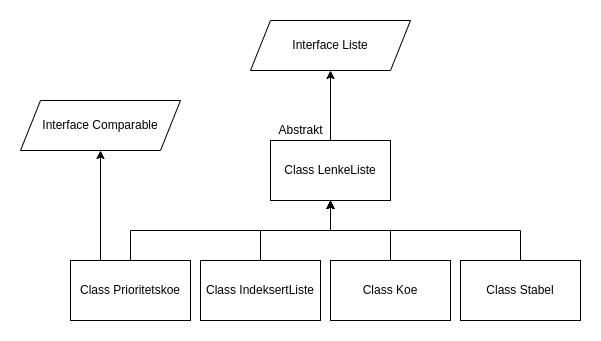

The diagram above was exported from draw.io. Its source (the exported page's mxGraphModel, read from the mxfile embedded in the PNG):
<mxGraphModel dx="1422" dy="773" grid="1" gridSize="10" guides="1" tooltips="1" connect="1" arrows="1" fold="1" page="1" pageScale="1" pageWidth="850" pageHeight="1100" math="0" shadow="0">
  <root>
    <mxCell id="0" />
    <mxCell id="1" parent="0" />
    <mxCell id="y73NTDkH7yGMXWE1bGSD-1" value="Interface Liste" style="shape=parallelogram;perimeter=parallelogramPerimeter;whiteSpace=wrap;html=1;fixedSize=1;" vertex="1" parent="1">
      <mxGeometry x="310" y="80" width="160" height="50" as="geometry" />
    </mxCell>
    <mxCell id="y73NTDkH7yGMXWE1bGSD-14" style="edgeStyle=orthogonalEdgeStyle;rounded=0;orthogonalLoop=1;jettySize=auto;html=1;exitX=0.5;exitY=0;exitDx=0;exitDy=0;" edge="1" parent="1" source="y73NTDkH7yGMXWE1bGSD-2" target="y73NTDkH7yGMXWE1bGSD-1">
      <mxGeometry relative="1" as="geometry" />
    </mxCell>
    <mxCell id="y73NTDkH7yGMXWE1bGSD-2" value="Class LenkeListe" style="rounded=0;whiteSpace=wrap;html=1;" vertex="1" parent="1">
      <mxGeometry x="330" y="200" width="120" height="60" as="geometry" />
    </mxCell>
    <mxCell id="y73NTDkH7yGMXWE1bGSD-17" style="edgeStyle=orthogonalEdgeStyle;rounded=0;orthogonalLoop=1;jettySize=auto;html=1;exitX=0.5;exitY=0;exitDx=0;exitDy=0;entryX=0.5;entryY=1;entryDx=0;entryDy=0;" edge="1" parent="1" source="y73NTDkH7yGMXWE1bGSD-3" target="y73NTDkH7yGMXWE1bGSD-2">
      <mxGeometry relative="1" as="geometry" />
    </mxCell>
    <mxCell id="y73NTDkH7yGMXWE1bGSD-3" value="Class Stabel" style="rounded=0;whiteSpace=wrap;html=1;" vertex="1" parent="1">
      <mxGeometry x="520" y="320" width="120" height="60" as="geometry" />
    </mxCell>
    <mxCell id="y73NTDkH7yGMXWE1bGSD-4" value="Abstrakt" style="text;html=1;align=center;verticalAlign=middle;resizable=0;points=[];autosize=1;strokeColor=none;fillColor=none;" vertex="1" parent="1">
      <mxGeometry x="330" y="180" width="60" height="20" as="geometry" />
    </mxCell>
    <mxCell id="y73NTDkH7yGMXWE1bGSD-16" style="edgeStyle=orthogonalEdgeStyle;rounded=0;orthogonalLoop=1;jettySize=auto;html=1;exitX=0.5;exitY=0;exitDx=0;exitDy=0;" edge="1" parent="1" source="y73NTDkH7yGMXWE1bGSD-5" target="y73NTDkH7yGMXWE1bGSD-2">
      <mxGeometry relative="1" as="geometry" />
    </mxCell>
    <mxCell id="y73NTDkH7yGMXWE1bGSD-5" value="Class Koe" style="rounded=0;whiteSpace=wrap;html=1;" vertex="1" parent="1">
      <mxGeometry x="390" y="320" width="120" height="60" as="geometry" />
    </mxCell>
    <mxCell id="y73NTDkH7yGMXWE1bGSD-15" style="edgeStyle=orthogonalEdgeStyle;rounded=0;orthogonalLoop=1;jettySize=auto;html=1;exitX=0.5;exitY=0;exitDx=0;exitDy=0;entryX=0.5;entryY=1;entryDx=0;entryDy=0;" edge="1" parent="1" source="y73NTDkH7yGMXWE1bGSD-6" target="y73NTDkH7yGMXWE1bGSD-2">
      <mxGeometry relative="1" as="geometry" />
    </mxCell>
    <mxCell id="y73NTDkH7yGMXWE1bGSD-6" value="Class IndeksertListe" style="rounded=0;whiteSpace=wrap;html=1;" vertex="1" parent="1">
      <mxGeometry x="260" y="320" width="120" height="60" as="geometry" />
    </mxCell>
    <mxCell id="y73NTDkH7yGMXWE1bGSD-7" value="Interface Comparable" style="shape=parallelogram;perimeter=parallelogramPerimeter;whiteSpace=wrap;html=1;fixedSize=1;" vertex="1" parent="1">
      <mxGeometry x="80" y="160" width="160" height="50" as="geometry" />
    </mxCell>
    <mxCell id="y73NTDkH7yGMXWE1bGSD-9" style="edgeStyle=orthogonalEdgeStyle;rounded=0;orthogonalLoop=1;jettySize=auto;html=1;exitX=0.5;exitY=0;exitDx=0;exitDy=0;entryX=0.5;entryY=1;entryDx=0;entryDy=0;" edge="1" parent="1" source="y73NTDkH7yGMXWE1bGSD-8" target="y73NTDkH7yGMXWE1bGSD-2">
      <mxGeometry relative="1" as="geometry" />
    </mxCell>
    <mxCell id="y73NTDkH7yGMXWE1bGSD-13" style="edgeStyle=orthogonalEdgeStyle;rounded=0;orthogonalLoop=1;jettySize=auto;html=1;exitX=0.25;exitY=0;exitDx=0;exitDy=0;entryX=0.5;entryY=1;entryDx=0;entryDy=0;" edge="1" parent="1" source="y73NTDkH7yGMXWE1bGSD-8" target="y73NTDkH7yGMXWE1bGSD-7">
      <mxGeometry relative="1" as="geometry" />
    </mxCell>
    <mxCell id="y73NTDkH7yGMXWE1bGSD-8" value="Class Prioritetskoe" style="rounded=0;whiteSpace=wrap;html=1;" vertex="1" parent="1">
      <mxGeometry x="130" y="320" width="120" height="60" as="geometry" />
    </mxCell>
  </root>
</mxGraphModel>